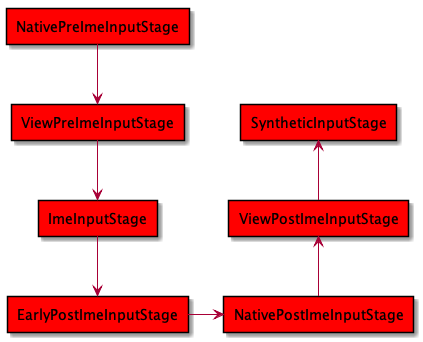

The diagram above was rendered by PlantUML. Its source (embedded in the PNG):
@startuml

rectangle SyntheticInputStage #red
rectangle ViewPostImeInputStage #red
rectangle NativePostImeInputStage #red
rectangle EarlyPostImeInputStage #red
rectangle ImeInputStage #red
rectangle ViewPreImeInputStage #red
rectangle NativePreImeInputStage #red


NativePreImeInputStage -down-> ViewPreImeInputStage
ViewPreImeInputStage -down-> ImeInputStage
ImeInputStage -down-> EarlyPostImeInputStage
EarlyPostImeInputStage -right-> NativePostImeInputStage
NativePostImeInputStage -up-> ViewPostImeInputStage
ViewPostImeInputStage -up-> SyntheticInputStage


@enduml